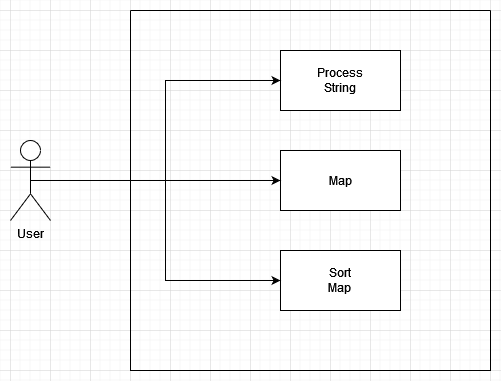

The diagram above was exported from draw.io. Its source (the exported page's mxGraphModel, read from the mxfile embedded in the PNG):
<mxGraphModel dx="1658" dy="884" grid="1" gridSize="10" guides="1" tooltips="1" connect="1" arrows="1" fold="1" page="1" pageScale="1" pageWidth="1169" pageHeight="827" math="0" shadow="0">
  <root>
    <mxCell id="0" />
    <mxCell id="1" parent="0" />
    <mxCell id="HPKIGgzEjWQqu-xlYjTT-1" value="" style="swimlane;startSize=0;" vertex="1" parent="1">
      <mxGeometry x="480" y="120" width="360" height="360" as="geometry" />
    </mxCell>
    <mxCell id="HPKIGgzEjWQqu-xlYjTT-2" value="&lt;div&gt;Process&lt;/div&gt;&lt;div&gt;String&lt;/div&gt;" style="whiteSpace=wrap;html=1;" vertex="1" parent="HPKIGgzEjWQqu-xlYjTT-1">
      <mxGeometry x="150" y="40" width="120" height="60" as="geometry" />
    </mxCell>
    <mxCell id="HPKIGgzEjWQqu-xlYjTT-4" value="Map" style="whiteSpace=wrap;html=1;" vertex="1" parent="HPKIGgzEjWQqu-xlYjTT-1">
      <mxGeometry x="150" y="140" width="120" height="60" as="geometry" />
    </mxCell>
    <mxCell id="HPKIGgzEjWQqu-xlYjTT-5" value="&lt;div&gt;Sort&lt;/div&gt;&lt;div&gt;Map&lt;br&gt;&lt;/div&gt;" style="whiteSpace=wrap;html=1;" vertex="1" parent="HPKIGgzEjWQqu-xlYjTT-1">
      <mxGeometry x="150" y="240" width="120" height="60" as="geometry" />
    </mxCell>
    <mxCell id="HPKIGgzEjWQqu-xlYjTT-7" style="edgeStyle=orthogonalEdgeStyle;rounded=0;orthogonalLoop=1;jettySize=auto;html=1;exitX=0.5;exitY=0.5;exitDx=0;exitDy=0;exitPerimeter=0;entryX=0;entryY=0.5;entryDx=0;entryDy=0;" edge="1" parent="1" source="HPKIGgzEjWQqu-xlYjTT-6" target="HPKIGgzEjWQqu-xlYjTT-4">
      <mxGeometry relative="1" as="geometry" />
    </mxCell>
    <mxCell id="HPKIGgzEjWQqu-xlYjTT-8" style="edgeStyle=orthogonalEdgeStyle;rounded=0;orthogonalLoop=1;jettySize=auto;html=1;exitX=0.5;exitY=0.5;exitDx=0;exitDy=0;exitPerimeter=0;entryX=0;entryY=0.5;entryDx=0;entryDy=0;" edge="1" parent="1" source="HPKIGgzEjWQqu-xlYjTT-6" target="HPKIGgzEjWQqu-xlYjTT-2">
      <mxGeometry relative="1" as="geometry" />
    </mxCell>
    <mxCell id="HPKIGgzEjWQqu-xlYjTT-9" style="edgeStyle=orthogonalEdgeStyle;rounded=0;orthogonalLoop=1;jettySize=auto;html=1;exitX=0.5;exitY=0.5;exitDx=0;exitDy=0;exitPerimeter=0;entryX=0;entryY=0.5;entryDx=0;entryDy=0;" edge="1" parent="1" source="HPKIGgzEjWQqu-xlYjTT-6" target="HPKIGgzEjWQqu-xlYjTT-5">
      <mxGeometry relative="1" as="geometry" />
    </mxCell>
    <mxCell id="HPKIGgzEjWQqu-xlYjTT-6" value="User" style="shape=umlActor;verticalLabelPosition=bottom;verticalAlign=top;html=1;outlineConnect=0;" vertex="1" parent="1">
      <mxGeometry x="360" y="250" width="40" height="80" as="geometry" />
    </mxCell>
  </root>
</mxGraphModel>